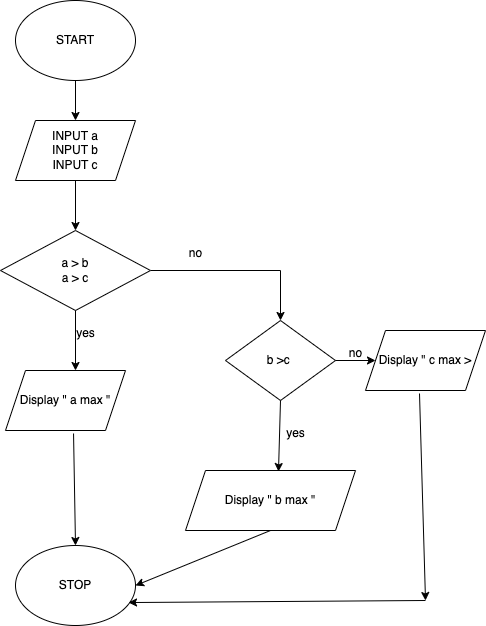

The diagram above was exported from draw.io. Its source (the exported page's mxGraphModel, read from the mxfile embedded in the PNG):
<mxGraphModel dx="954" dy="591" grid="1" gridSize="10" guides="1" tooltips="1" connect="1" arrows="1" fold="1" page="1" pageScale="1" pageWidth="827" pageHeight="1169" math="0" shadow="0">
  <root>
    <mxCell id="0" />
    <mxCell id="1" parent="0" />
    <mxCell id="wRUBYQpKb_Fd2VnN-hmw-1" value="START" style="ellipse;whiteSpace=wrap;html=1;" vertex="1" parent="1">
      <mxGeometry x="340" y="40" width="120" height="80" as="geometry" />
    </mxCell>
    <mxCell id="wRUBYQpKb_Fd2VnN-hmw-2" value="INPUT a&lt;br&gt;INPUT b&lt;br&gt;INPUT c" style="shape=parallelogram;perimeter=parallelogramPerimeter;whiteSpace=wrap;html=1;fixedSize=1;" vertex="1" parent="1">
      <mxGeometry x="340" y="160" width="120" height="60" as="geometry" />
    </mxCell>
    <mxCell id="wRUBYQpKb_Fd2VnN-hmw-12" style="edgeStyle=orthogonalEdgeStyle;rounded=0;orthogonalLoop=1;jettySize=auto;html=1;" edge="1" parent="1" source="wRUBYQpKb_Fd2VnN-hmw-4" target="wRUBYQpKb_Fd2VnN-hmw-6">
      <mxGeometry relative="1" as="geometry" />
    </mxCell>
    <mxCell id="wRUBYQpKb_Fd2VnN-hmw-4" value="a &amp;gt; b&lt;br&gt;a &amp;gt; c" style="rhombus;whiteSpace=wrap;html=1;" vertex="1" parent="1">
      <mxGeometry x="325" y="270" width="150" height="80" as="geometry" />
    </mxCell>
    <mxCell id="wRUBYQpKb_Fd2VnN-hmw-5" value="Display &quot; a max &quot;" style="shape=parallelogram;perimeter=parallelogramPerimeter;whiteSpace=wrap;html=1;fixedSize=1;" vertex="1" parent="1">
      <mxGeometry x="330" y="410" width="120" height="60" as="geometry" />
    </mxCell>
    <mxCell id="wRUBYQpKb_Fd2VnN-hmw-6" value="b &amp;gt;c&amp;nbsp;" style="rhombus;whiteSpace=wrap;html=1;" vertex="1" parent="1">
      <mxGeometry x="550" y="360" width="110" height="80" as="geometry" />
    </mxCell>
    <mxCell id="wRUBYQpKb_Fd2VnN-hmw-7" value="Display &quot; b max &quot;" style="shape=parallelogram;perimeter=parallelogramPerimeter;whiteSpace=wrap;html=1;fixedSize=1;" vertex="1" parent="1">
      <mxGeometry x="510" y="510" width="170" height="60" as="geometry" />
    </mxCell>
    <mxCell id="wRUBYQpKb_Fd2VnN-hmw-8" value="Display &quot; c max &amp;gt;" style="shape=parallelogram;perimeter=parallelogramPerimeter;whiteSpace=wrap;html=1;fixedSize=1;" vertex="1" parent="1">
      <mxGeometry x="690" y="370" width="120" height="60" as="geometry" />
    </mxCell>
    <mxCell id="wRUBYQpKb_Fd2VnN-hmw-9" value="" style="endArrow=classic;html=1;rounded=0;exitX=0.5;exitY=1;exitDx=0;exitDy=0;entryX=0.5;entryY=0;entryDx=0;entryDy=0;" edge="1" parent="1" source="wRUBYQpKb_Fd2VnN-hmw-1" target="wRUBYQpKb_Fd2VnN-hmw-2">
      <mxGeometry width="50" height="50" relative="1" as="geometry">
        <mxPoint x="530" y="180" as="sourcePoint" />
        <mxPoint x="580" y="130" as="targetPoint" />
      </mxGeometry>
    </mxCell>
    <mxCell id="wRUBYQpKb_Fd2VnN-hmw-10" value="" style="endArrow=classic;html=1;rounded=0;exitX=0.5;exitY=1;exitDx=0;exitDy=0;entryX=0.5;entryY=0;entryDx=0;entryDy=0;" edge="1" parent="1" source="wRUBYQpKb_Fd2VnN-hmw-2">
      <mxGeometry width="50" height="50" relative="1" as="geometry">
        <mxPoint x="490" y="240" as="sourcePoint" />
        <mxPoint x="400" y="270" as="targetPoint" />
      </mxGeometry>
    </mxCell>
    <mxCell id="wRUBYQpKb_Fd2VnN-hmw-13" value="" style="endArrow=classic;html=1;rounded=0;exitX=0.5;exitY=1;exitDx=0;exitDy=0;" edge="1" parent="1" source="wRUBYQpKb_Fd2VnN-hmw-4">
      <mxGeometry width="50" height="50" relative="1" as="geometry">
        <mxPoint x="210" y="450" as="sourcePoint" />
        <mxPoint x="400" y="410" as="targetPoint" />
      </mxGeometry>
    </mxCell>
    <mxCell id="wRUBYQpKb_Fd2VnN-hmw-14" value="" style="endArrow=classic;html=1;rounded=0;entryX=0;entryY=0.5;entryDx=0;entryDy=0;" edge="1" parent="1" target="wRUBYQpKb_Fd2VnN-hmw-8">
      <mxGeometry width="50" height="50" relative="1" as="geometry">
        <mxPoint x="660" y="400" as="sourcePoint" />
        <mxPoint x="710" y="350" as="targetPoint" />
      </mxGeometry>
    </mxCell>
    <mxCell id="wRUBYQpKb_Fd2VnN-hmw-15" value="" style="endArrow=classic;html=1;rounded=0;exitX=0.5;exitY=1;exitDx=0;exitDy=0;entryX=0.547;entryY=0.017;entryDx=0;entryDy=0;entryPerimeter=0;" edge="1" parent="1" source="wRUBYQpKb_Fd2VnN-hmw-6" target="wRUBYQpKb_Fd2VnN-hmw-7">
      <mxGeometry width="50" height="50" relative="1" as="geometry">
        <mxPoint x="650" y="310" as="sourcePoint" />
        <mxPoint x="700" y="260" as="targetPoint" />
      </mxGeometry>
    </mxCell>
    <mxCell id="wRUBYQpKb_Fd2VnN-hmw-16" value="STOP" style="ellipse;whiteSpace=wrap;html=1;" vertex="1" parent="1">
      <mxGeometry x="340" y="585" width="120" height="80" as="geometry" />
    </mxCell>
    <mxCell id="wRUBYQpKb_Fd2VnN-hmw-17" value="" style="endArrow=classic;html=1;rounded=0;exitX=0.567;exitY=1.05;exitDx=0;exitDy=0;exitPerimeter=0;entryX=0.5;entryY=0;entryDx=0;entryDy=0;" edge="1" parent="1" source="wRUBYQpKb_Fd2VnN-hmw-5" target="wRUBYQpKb_Fd2VnN-hmw-16">
      <mxGeometry width="50" height="50" relative="1" as="geometry">
        <mxPoint x="230" y="610" as="sourcePoint" />
        <mxPoint x="280" y="560" as="targetPoint" />
      </mxGeometry>
    </mxCell>
    <mxCell id="wRUBYQpKb_Fd2VnN-hmw-19" value="" style="endArrow=classic;html=1;rounded=0;exitX=0.45;exitY=1.05;exitDx=0;exitDy=0;exitPerimeter=0;" edge="1" parent="1" source="wRUBYQpKb_Fd2VnN-hmw-8">
      <mxGeometry width="50" height="50" relative="1" as="geometry">
        <mxPoint x="740" y="540" as="sourcePoint" />
        <mxPoint x="750" y="640" as="targetPoint" />
      </mxGeometry>
    </mxCell>
    <mxCell id="wRUBYQpKb_Fd2VnN-hmw-20" value="" style="endArrow=classic;html=1;rounded=0;entryX=0.942;entryY=0.713;entryDx=0;entryDy=0;entryPerimeter=0;" edge="1" parent="1" target="wRUBYQpKb_Fd2VnN-hmw-16">
      <mxGeometry width="50" height="50" relative="1" as="geometry">
        <mxPoint x="750" y="640" as="sourcePoint" />
        <mxPoint x="420" y="770" as="targetPoint" />
      </mxGeometry>
    </mxCell>
    <mxCell id="wRUBYQpKb_Fd2VnN-hmw-21" value="" style="endArrow=classic;html=1;rounded=0;exitX=0.5;exitY=1;exitDx=0;exitDy=0;entryX=1;entryY=0.5;entryDx=0;entryDy=0;" edge="1" parent="1" source="wRUBYQpKb_Fd2VnN-hmw-7" target="wRUBYQpKb_Fd2VnN-hmw-16">
      <mxGeometry width="50" height="50" relative="1" as="geometry">
        <mxPoint x="610" y="800" as="sourcePoint" />
        <mxPoint x="595" y="640" as="targetPoint" />
      </mxGeometry>
    </mxCell>
    <mxCell id="wRUBYQpKb_Fd2VnN-hmw-24" value="no" style="text;html=1;align=center;verticalAlign=middle;resizable=0;points=[];autosize=1;strokeColor=none;fillColor=none;" vertex="1" parent="1">
      <mxGeometry x="500" y="278" width="40" height="30" as="geometry" />
    </mxCell>
    <mxCell id="wRUBYQpKb_Fd2VnN-hmw-25" value="yes" style="text;html=1;align=center;verticalAlign=middle;resizable=0;points=[];autosize=1;strokeColor=none;fillColor=none;" vertex="1" parent="1">
      <mxGeometry x="390" y="358" width="40" height="30" as="geometry" />
    </mxCell>
    <mxCell id="wRUBYQpKb_Fd2VnN-hmw-26" value="no" style="text;html=1;align=center;verticalAlign=middle;resizable=0;points=[];autosize=1;strokeColor=none;fillColor=none;" vertex="1" parent="1">
      <mxGeometry x="660" y="378" width="40" height="30" as="geometry" />
    </mxCell>
    <mxCell id="wRUBYQpKb_Fd2VnN-hmw-28" value="yes" style="text;html=1;align=center;verticalAlign=middle;resizable=0;points=[];autosize=1;strokeColor=none;fillColor=none;" vertex="1" parent="1">
      <mxGeometry x="600" y="458" width="40" height="30" as="geometry" />
    </mxCell>
  </root>
</mxGraphModel>